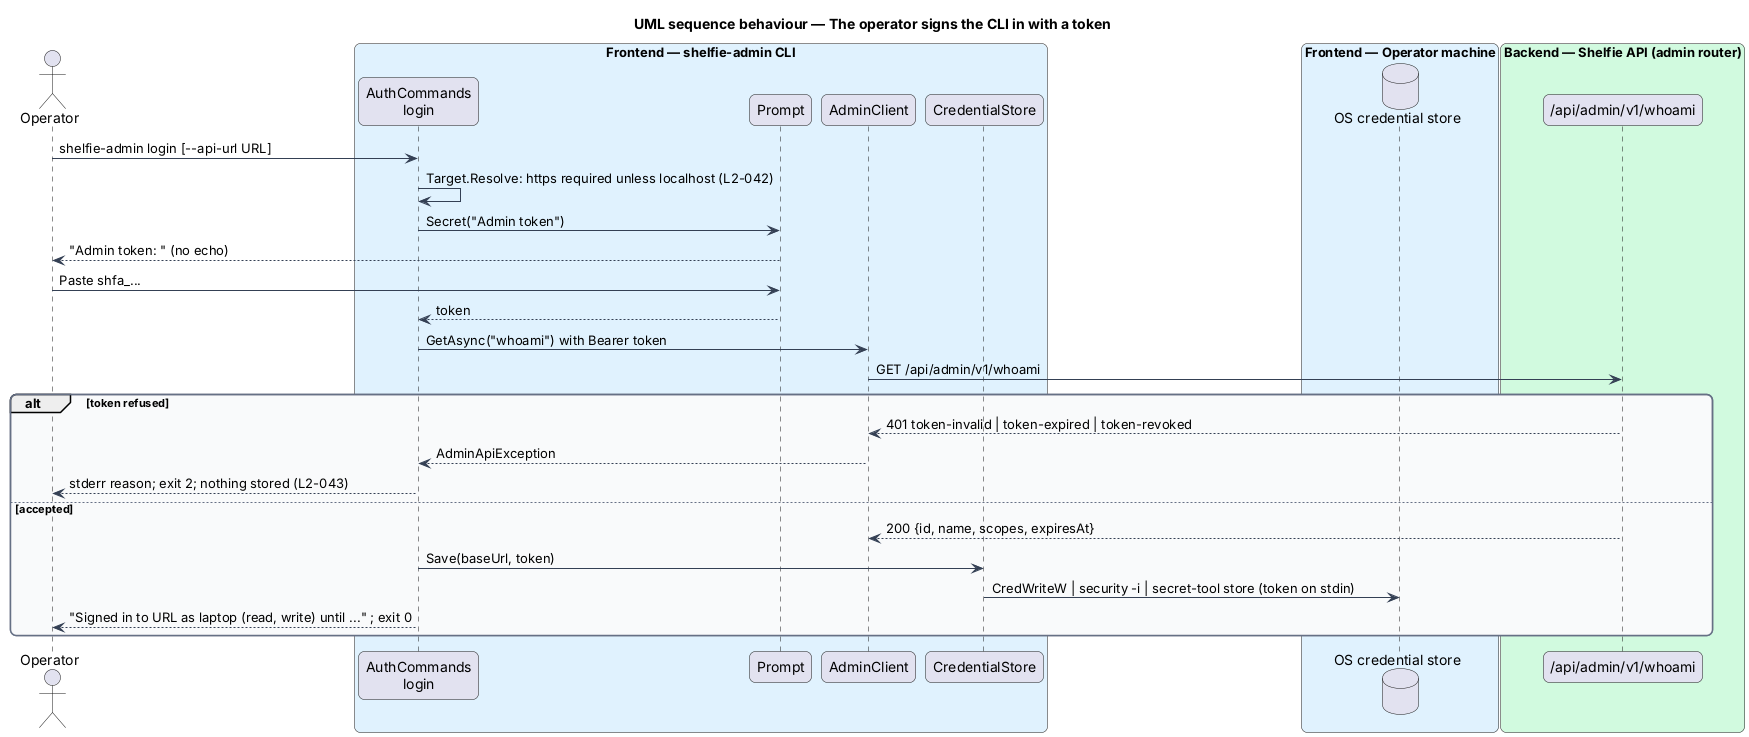

The diagram above was rendered by PlantUML. Its source (embedded in the PNG):
@startuml
title UML sequence behaviour — The operator signs the CLI in with a token
skinparam backgroundColor #FFFFFF
skinparam shadowing false
skinparam roundcorner 12
skinparam defaultFontName Arial
skinparam ArrowColor #344054
skinparam rectangle {
  BorderColor #344054
  FontColor #101828
}
skinparam package {
  BorderColor #667085
  FontColor #101828
  BackgroundColor #F9FAFB
}
actor "Operator" as actor
box "Frontend — shelfie-admin CLI" #E0F2FE
  participant "AuthCommands\nlogin" as login
  participant "Prompt" as prompt
  participant "AdminClient" as client
  participant "CredentialStore" as store
end box
box "Frontend — Operator machine" #E0F2FE
  database "OS credential store" as os
end box
box "Backend — Shelfie API (admin router)" #D1FADF
  participant "/api/admin/v1/whoami" as api
end box
actor -> login : shelfie-admin login [~--api-url URL]
login -> login : Target.Resolve: https required unless localhost (L2-042)
login -> prompt : Secret("Admin token")
prompt --> actor : "Admin token: " (no echo)
actor -> prompt : Paste shfa_...
prompt --> login : token
login -> client : GetAsync("whoami") with Bearer token
client -> api : GET /api/admin/v1/whoami
alt token refused
  api --> client : 401 token-invalid | token-expired | token-revoked
  client --> login : AdminApiException
  login --> actor : stderr reason; exit 2; nothing stored (L2-043)
else accepted
  api --> client : 200 {id, name, scopes, expiresAt}
  login -> store : Save(baseUrl, token)
  store -> os : CredWriteW | security -i | secret-tool store (token on stdin)
  login --> actor : "Signed in to URL as laptop (read, write) until ..." ; exit 0
end
@enduml